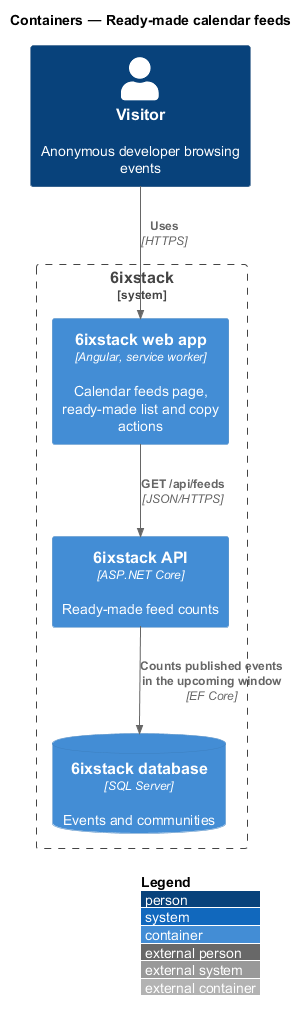

The diagram above was rendered by PlantUML. Its source (embedded in the PNG):
@startuml
!include <C4/C4_Container>
LAYOUT_WITH_LEGEND()
title Containers — Ready-made calendar feeds

Person(visitor, "Visitor", "Anonymous developer browsing events")
System_Boundary(sixstack, "6ixstack") {
  Container(spa, "6ixstack web app", "Angular, service worker", "Calendar feeds page, ready-made list and copy actions")
  Container(api, "6ixstack API", "ASP.NET Core", "Ready-made feed counts")
  ContainerDb(db, "6ixstack database", "SQL Server", "Events and communities")
}
Rel(visitor, spa, "Uses", "HTTPS")
Rel(spa, api, "GET /api/feeds", "JSON/HTTPS")
Rel(api, db, "Counts published events in the upcoming window", "EF Core")
@enduml